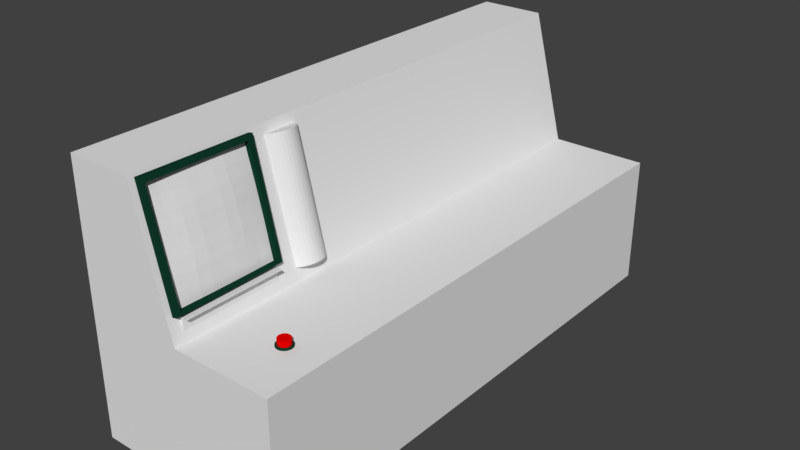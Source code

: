 # Source: Plancia.blend  (saved by Blender 2.79.0; exported with 4.5.12 LTS)
import bpy
from mathutils import Matrix  # noqa: F401  (used for matrix-valued properties, if any)

bpy.ops.wm.read_factory_settings(use_empty=True)
scene = bpy.context.scene
scene.name = 'Scene'

# ---- collections
col_collection_1 = bpy.data.collections.new('Collection 1'); scene.collection.children.link(col_collection_1)

# ---- materials (node trees are filled in below, after node groups)
mat_material_004 = bpy.data.materials.new('Material.004')
mat_material_004.alpha_threshold = 0.0
mat_material_004.use_transparent_shadow = False
mat_material_004.diffuse_color = (0.005147, 0.04203, 0.02308, 1.0)
mat_material_004.roughness = 0.5
mat_material_005 = bpy.data.materials.new('Material.005')
mat_material_005.alpha_threshold = 0.0
mat_material_005.use_transparent_shadow = False
mat_material_005.diffuse_color = (0.8, 0.0, 0.0, 1.0)
mat_material_005.roughness = 0.5
mat_material_001 = bpy.data.materials.new('Material.001')
mat_material_001.alpha_threshold = 0.0
mat_material_001.use_transparent_shadow = False
mat_material_001.roughness = 0.5

# ---- material node trees

# ---- world
world_world = bpy.data.worlds.new('World'); scene.world = world_world
world_world.color = (0.05088, 0.05088, 0.05088)
world_world.use_sun_shadow = False
world_world.sun_shadow_jitter_overblur = 0.0
world_world.cycles.sampling_method = 'MANUAL'

# ---- meshes
me_cube_000 = bpy.data.meshes.new('Cube.000')
me_cube_000.from_pydata([(-1.112, -1.081, -0.05509), (-1.0, -1.0, -0.04727), (-1.097, 1.116, -0.05668), (-1.0, 1.0, -0.04727), (1.05, 1.086, -0.05006), (1.0, 1.0, -0.04727), (1.068, -1.093, -0.04828), (1.0, -1.0, -0.04727), (-1.112, -1.081, -0.05509), (-1.0, -1.0, -0.04727), (-1.098, 1.116, 0.05089), (-1.114, -1.08, 0.05248), (-1.001, -0.9997, 0.0603), (-1.001, 1.0, 0.0603), (0.9986, 1.0, 0.0603), (1.048, 1.087, 0.05751), (0.9986, -0.9997, 0.0603), (1.066, -1.092, 0.05929), (-1.001, -0.9997, 0.0603), (-1.114, -1.08, 0.05248)], [], [(0, 2, 3, 1), (2, 4, 5, 3), (4, 6, 7, 5), (6, 8, 9, 7), (11, 12, 13, 10), (10, 13, 14, 15), (15, 14, 16, 17), (17, 16, 18, 19), (8, 6, 17, 19), (0, 1, 12, 11), (6, 4, 15, 17), (4, 2, 10, 15), (7, 9, 18, 16), (1, 3, 13, 12), (5, 7, 16, 14), (3, 5, 14, 13), (9, 8, 19, 18), (2, 0, 11, 10)])
_uv = me_cube_000.uv_layers.new(name='UVMap')
_uv.uv.foreach_set('vector', [0.5, 0.0, 0.5, 0.5, 0.4776, 0.4737, 0.4743, 0.01851, 0.5, 0.5, 0.007723, 0.4967, 0.01893, 0.477, 0.4776, 0.4737, 0.007723, 0.4967, 0.0, 0.0007774, 0.01568, 0.02175, 0.01893, 0.477, 0.0, 0.0007774, 0.5, 0.0, 0.4743, 0.01851, 0.01568, 0.02175, 1.0, 0.5, 0.9743, 0.4815, 0.9768, 0.02628, 0.9992, 0.0, 0.9992, 0.0, 0.9768, 0.02628, 0.5182, 0.02376, 0.5069, 0.004037, 0.5069, 0.004037, 0.5182, 0.02376, 0.5156, 0.479, 0.5, 0.5, 0.5, 0.5, 0.5156, 0.479, 0.9743, 0.4815, 1.0, 0.5, 0.07576, 0.5002, 0.07576, 0.9965, 0.05109, 0.9962, 0.05109, 0.5, 0.2237, 0.5, 0.2237, 0.5256, 0.1991, 0.527, 0.1991, 0.5014, 0.07576, 0.996, 0.07576, 0.5, 0.1004, 0.5, 0.1004, 0.996, 0.1251, 0.5, 0.1251, 0.9886, 0.1004, 0.9888, 0.1004, 0.5002, 0.02641, 0.5, 0.02467, 0.9552, 0.0, 0.9554, 0.001743, 0.5002, 0.1991, 0.5, 0.1991, 0.9552, 0.1744, 0.9553, 0.1744, 0.5, 0.1744, 0.5, 0.1744, 0.9553, 0.1498, 0.9552, 0.1498, 0.5, 0.1498, 0.5003, 0.1498, 0.9555, 0.1251, 0.9552, 0.1251, 0.5, 0.02467, 0.9552, 0.02641, 0.9807, 0.001743, 0.9809, 0.0, 0.9554, 0.02641, 1.0, 0.02641, 0.5, 0.05109, 0.5, 0.05109, 1.0])
me_cube_000.materials.append(mat_material_004)
me_cube_000.use_remesh_preserve_volume = False
me_cube_000.use_remesh_preserve_attributes = False
me_cube_000.use_mirror_vertex_groups = False
me_cube_000.update()
me_cylinder_002 = bpy.data.meshes.new('Cylinder.002')
me_cylinder_002.from_pydata([(0.0, 1.0, -1.0), (0.0, 1.0, 1.0), (0.1951, 0.9808, -1.0), (0.1951, 0.9808, 1.0), (0.3827, 0.9239, -1.0), (0.3827, 0.9239, 1.0), (0.5556, 0.8315, -1.0), (0.5556, 0.8315, 1.0), (0.7071, 0.7071, -1.0), (0.7071, 0.7071, 1.0), (0.8315, 0.5556, -1.0), (0.8315, 0.5556, 1.0), (0.9239, 0.3827, -1.0), (0.9239, 0.3827, 1.0), (0.9808, 0.1951, -1.0), (0.9808, 0.1951, 1.0), (1.0, 7.55e-08, -1.0), (1.0, 7.55e-08, 1.0), (0.9808, -0.1951, -1.0), (0.9808, -0.1951, 1.0), (0.9239, -0.3827, -1.0), (0.9239, -0.3827, 1.0), (0.8315, -0.5556, -1.0), (0.8315, -0.5556, 1.0), (0.7071, -0.7071, -1.0), (0.7071, -0.7071, 1.0), (0.5556, -0.8315, -1.0), (0.5556, -0.8315, 1.0), (0.3827, -0.9239, -1.0), (0.3827, -0.9239, 1.0), (0.1951, -0.9808, -1.0), (0.1951, -0.9808, 1.0), (-3.258e-07, -1.0, -1.0), (-3.258e-07, -1.0, 1.0), (-0.1951, -0.9808, -1.0), (-0.1951, -0.9808, 1.0), (-0.3827, -0.9239, -1.0), (-0.3827, -0.9239, 1.0), (-0.5556, -0.8315, -1.0), (-0.5556, -0.8315, 1.0), (-0.7071, -0.7071, -1.0), (-0.7071, -0.7071, 1.0), (-0.8315, -0.5556, -1.0), (-0.8315, -0.5556, 1.0), (-0.9239, -0.3827, -1.0), (-0.9239, -0.3827, 1.0), (-0.9808, -0.1951, -1.0), (-0.9808, -0.1951, 1.0), (-1.0, 9.656e-07, -1.0), (-1.0, 9.656e-07, 1.0), (-0.9808, 0.1951, -1.0), (-0.9808, 0.1951, 1.0), (-0.9239, 0.3827, -1.0), (-0.9239, 0.3827, 1.0), (-0.8315, 0.5556, -1.0), (-0.8315, 0.5556, 1.0), (-0.7071, 0.7071, -1.0), (-0.7071, 0.7071, 1.0), (-0.5556, 0.8315, -1.0), (-0.5556, 0.8315, 1.0), (-0.3827, 0.9239, -1.0), (-0.3827, 0.9239, 1.0), (-0.1951, 0.9808, -1.0), (-0.1951, 0.9808, 1.0)], [], [(0, 1, 3, 2), (2, 3, 5, 4), (4, 5, 7, 6), (6, 7, 9, 8), (8, 9, 11, 10), (10, 11, 13, 12), (12, 13, 15, 14), (14, 15, 17, 16), (16, 17, 19, 18), (18, 19, 21, 20), (20, 21, 23, 22), (22, 23, 25, 24), (24, 25, 27, 26), (26, 27, 29, 28), (28, 29, 31, 30), (30, 31, 33, 32), (32, 33, 35, 34), (34, 35, 37, 36), (36, 37, 39, 38), (38, 39, 41, 40), (40, 41, 43, 42), (42, 43, 45, 44), (44, 45, 47, 46), (46, 47, 49, 48), (48, 49, 51, 50), (50, 51, 53, 52), (52, 53, 55, 54), (54, 55, 57, 56), (56, 57, 59, 58), (58, 59, 61, 60), (3, 1, 63, 61, 59, 57, 55, 53, 51, 49, 47, 45, 43, 41, 39, 37, 35, 33, 31, 29, 27, 25, 23, 21, 19, 17, 15, 13, 11, 9, 7, 5), (60, 61, 63, 62), (62, 63, 1, 0), (0, 2, 4, 6, 8, 10, 12, 14, 16, 18, 20, 22, 24, 26, 28, 30, 32, 34, 36, 38, 40, 42, 44, 46, 48, 50, 52, 54, 56, 58, 60, 62)])
me_cylinder_002.materials.append(mat_material_004)
me_cylinder_002.use_remesh_preserve_volume = False
me_cylinder_002.use_remesh_preserve_attributes = False
me_cylinder_002.use_mirror_vertex_groups = False
me_cylinder_002.update()
me_cylinder_001 = bpy.data.meshes.new('Cylinder.001')
me_cylinder_001.from_pydata([(0.0, 1.0, -1.0), (0.0, 1.0, 1.0), (0.1951, 0.9808, -1.0), (0.1951, 0.9808, 1.0), (0.3827, 0.9239, -1.0), (0.3827, 0.9239, 1.0), (0.5556, 0.8315, -1.0), (0.5556, 0.8315, 1.0), (0.7071, 0.7071, -1.0), (0.7071, 0.7071, 1.0), (0.8315, 0.5556, -1.0), (0.8315, 0.5556, 1.0), (0.9239, 0.3827, -1.0), (0.9239, 0.3827, 1.0), (0.9808, 0.1951, -1.0), (0.9808, 0.1951, 1.0), (1.0, 7.55e-08, -1.0), (1.0, 7.55e-08, 1.0), (0.9808, -0.1951, -1.0), (0.9808, -0.1951, 1.0), (0.9239, -0.3827, -1.0), (0.9239, -0.3827, 1.0), (0.8315, -0.5556, -1.0), (0.8315, -0.5556, 1.0), (0.7071, -0.7071, -1.0), (0.7071, -0.7071, 1.0), (0.5556, -0.8315, -1.0), (0.5556, -0.8315, 1.0), (0.3827, -0.9239, -1.0), (0.3827, -0.9239, 1.0), (0.1951, -0.9808, -1.0), (0.1951, -0.9808, 1.0), (-3.258e-07, -1.0, -1.0), (-3.258e-07, -1.0, 1.0), (-0.1951, -0.9808, -1.0), (-0.1951, -0.9808, 1.0), (-0.3827, -0.9239, -1.0), (-0.3827, -0.9239, 1.0), (-0.5556, -0.8315, -1.0), (-0.5556, -0.8315, 1.0), (-0.7071, -0.7071, -1.0), (-0.7071, -0.7071, 1.0), (-0.8315, -0.5556, -1.0), (-0.8315, -0.5556, 1.0), (-0.9239, -0.3827, -1.0), (-0.9239, -0.3827, 1.0), (-0.9808, -0.1951, -1.0), (-0.9808, -0.1951, 1.0), (-1.0, 9.656e-07, -1.0), (-1.0, 9.656e-07, 1.0), (-0.9808, 0.1951, -1.0), (-0.9808, 0.1951, 1.0), (-0.9239, 0.3827, -1.0), (-0.9239, 0.3827, 1.0), (-0.8315, 0.5556, -1.0), (-0.8315, 0.5556, 1.0), (-0.7071, 0.7071, -1.0), (-0.7071, 0.7071, 1.0), (-0.5556, 0.8315, -1.0), (-0.5556, 0.8315, 1.0), (-0.3827, 0.9239, -1.0), (-0.3827, 0.9239, 1.0), (-0.1951, 0.9808, -1.0), (-0.1951, 0.9808, 1.0)], [], [(0, 1, 3, 2), (2, 3, 5, 4), (4, 5, 7, 6), (6, 7, 9, 8), (8, 9, 11, 10), (10, 11, 13, 12), (12, 13, 15, 14), (14, 15, 17, 16), (16, 17, 19, 18), (18, 19, 21, 20), (20, 21, 23, 22), (22, 23, 25, 24), (24, 25, 27, 26), (26, 27, 29, 28), (28, 29, 31, 30), (30, 31, 33, 32), (32, 33, 35, 34), (34, 35, 37, 36), (36, 37, 39, 38), (38, 39, 41, 40), (40, 41, 43, 42), (42, 43, 45, 44), (44, 45, 47, 46), (46, 47, 49, 48), (48, 49, 51, 50), (50, 51, 53, 52), (52, 53, 55, 54), (54, 55, 57, 56), (56, 57, 59, 58), (58, 59, 61, 60), (3, 1, 63, 61, 59, 57, 55, 53, 51, 49, 47, 45, 43, 41, 39, 37, 35, 33, 31, 29, 27, 25, 23, 21, 19, 17, 15, 13, 11, 9, 7, 5), (60, 61, 63, 62), (62, 63, 1, 0), (0, 2, 4, 6, 8, 10, 12, 14, 16, 18, 20, 22, 24, 26, 28, 30, 32, 34, 36, 38, 40, 42, 44, 46, 48, 50, 52, 54, 56, 58, 60, 62)])
me_cylinder_001.materials.append(mat_material_005)
me_cylinder_001.use_remesh_preserve_volume = False
me_cylinder_001.use_remesh_preserve_attributes = False
me_cylinder_001.use_mirror_vertex_groups = False
me_cylinder_001.update()
me_cylinder = bpy.data.meshes.new('Cylinder')
me_cylinder.from_pydata([(0.0, 1.0, -1.0), (0.0, 1.0, 1.0), (0.1951, 0.9808, -1.0), (0.1951, 0.9808, 1.0), (0.3827, 0.9239, -1.0), (0.3827, 0.9239, 1.0), (0.5556, 0.8315, -1.0), (0.5556, 0.8315, 1.0), (0.7071, 0.7071, -1.0), (0.7071, 0.7071, 1.0), (0.8315, 0.5556, -1.0), (0.8315, 0.5556, 1.0), (0.9239, 0.3827, -1.0), (0.9239, 0.3827, 1.0), (0.9808, 0.1951, -1.0), (0.9808, 0.1951, 1.0), (1.0, 7.55e-08, -1.0), (1.0, 7.55e-08, 1.0), (0.9808, -0.1951, -1.0), (0.9808, -0.1951, 1.0), (0.9239, -0.3827, -1.0), (0.9239, -0.3827, 1.0), (0.8315, -0.5556, -1.0), (0.8315, -0.5556, 1.0), (0.7071, -0.7071, -1.0), (0.7071, -0.7071, 1.0), (0.5556, -0.8315, -1.0), (0.5556, -0.8315, 1.0), (0.3827, -0.9239, -1.0), (0.3827, -0.9239, 1.0), (0.1951, -0.9808, -1.0), (0.1951, -0.9808, 1.0), (-3.258e-07, -1.0, -1.0), (-3.258e-07, -1.0, 1.0), (-0.1951, -0.9808, -1.0), (-0.1951, -0.9808, 1.0), (-0.3827, -0.9239, -1.0), (-0.3827, -0.9239, 1.0), (-0.5556, -0.8315, -1.0), (-0.5556, -0.8315, 1.0), (-0.7071, -0.7071, -1.0), (-0.7071, -0.7071, 1.0), (-0.8315, -0.5556, -1.0), (-0.8315, -0.5556, 1.0), (-0.9239, -0.3827, -1.0), (-0.9239, -0.3827, 1.0), (-0.9808, -0.1951, -1.0), (-0.9808, -0.1951, 1.0), (-1.0, 9.656e-07, -1.0), (-1.0, 9.656e-07, 1.0), (-0.9808, 0.1951, -1.0), (-0.9808, 0.1951, 1.0), (-0.9239, 0.3827, -1.0), (-0.9239, 0.3827, 1.0), (-0.8315, 0.5556, -1.0), (-0.8315, 0.5556, 1.0), (-0.7071, 0.7071, -1.0), (-0.7071, 0.7071, 1.0), (-0.5556, 0.8315, -1.0), (-0.5556, 0.8315, 1.0), (-0.3827, 0.9239, -1.0), (-0.3827, 0.9239, 1.0), (-0.1951, 0.9808, -1.0), (-0.1951, 0.9808, 1.0)], [], [(0, 1, 3, 2), (2, 3, 5, 4), (4, 5, 7, 6), (6, 7, 9, 8), (8, 9, 11, 10), (10, 11, 13, 12), (12, 13, 15, 14), (14, 15, 17, 16), (16, 17, 19, 18), (18, 19, 21, 20), (20, 21, 23, 22), (22, 23, 25, 24), (24, 25, 27, 26), (26, 27, 29, 28), (28, 29, 31, 30), (30, 31, 33, 32), (3, 1, 63, 61, 59, 57, 55, 53, 51, 49, 47, 45, 43, 41, 39, 37, 35, 33, 31, 29, 27, 25, 23, 21, 19, 17, 15, 13, 11, 9, 7, 5), (0, 2, 4, 6, 8, 10, 12, 14, 16, 18, 20, 22, 24, 26, 28, 30, 32, 34, 36, 38, 40, 42, 44, 46, 48, 50, 52, 54, 56, 58, 60, 62)])
_uv = me_cylinder.uv_layers.new(name='UVMap')
_uv.uv.foreach_set('vector', [0.7113, 0.5, 0.7113, 1.0, 0.6607, 1.0, 0.6607, 0.5, 0.6607, 0.5, 0.6607, 1.0, 0.6101, 1.0, 0.6101, 0.5, 0.6101, 0.5, 0.6101, 1.0, 0.5614, 1.0, 0.5614, 0.5, 0.5614, 0.5, 0.5614, 1.0, 0.5165, 1.0, 0.5165, 0.5, 0.8458, 2.98e-08, 0.8458, 0.5, 0.8035, 0.5, 0.8035, 0.0, 0.8035, 0.0, 0.8035, 0.5, 0.7565, 0.5, 0.7565, 0.0, 0.7565, 0.0, 0.7565, 0.5, 0.7066, 0.5, 0.7066, 0.0, 0.7066, 0.0, 0.7066, 0.5, 0.6557, 0.5, 0.6557, 0.0, 0.6557, 0.0, 0.6557, 0.5, 0.6058, 0.5, 0.6058, 0.0, 0.6058, 0.0, 0.6058, 0.5, 0.5588, 0.5, 0.5588, 4.47e-08, 0.5588, 4.47e-08, 0.5588, 0.5, 0.5165, 0.5, 0.5165, 0.0, 1.0, 0.5, 1.0, 1.0, 0.9577, 1.0, 0.9577, 0.5, 0.9577, 0.5, 0.9577, 1.0, 0.9107, 1.0, 0.9107, 0.5, 0.9107, 0.5, 0.9107, 1.0, 0.8608, 1.0, 0.8608, 0.5, 0.8608, 0.5, 0.8608, 1.0, 0.8099, 1.0, 0.8099, 0.5, 0.8099, 0.5, 0.8099, 1.0, 0.76, 1.0, 0.76, 0.5, 0.2328, 0.9952, 0.1829, 0.9856, 0.1359, 0.9669, 0.09363, 0.9396, 0.05766, 0.905, 0.02939, 0.8642, 0.009925, 0.819, 4.641e-08, 0.7709, 0.0, 0.7219, 0.009925, 0.6738, 0.02939, 0.6285, 0.05766, 0.5878, 0.09363, 0.5531, 0.1359, 0.5259, 0.1829, 0.5072, 0.2328, 0.4976, 0.2837, 0.4976, 0.3336, 0.5072, 0.3806, 0.5259, 0.4229, 0.5531, 0.4589, 0.5878, 0.4871, 0.6285, 0.5066, 0.6738, 0.5165, 0.7219, 0.5165, 0.7709, 0.5066, 0.819, 0.4871, 0.8642, 0.4589, 0.905, 0.4229, 0.9396, 0.3806, 0.9669, 0.3336, 0.9856, 0.2837, 0.9952, 3.094e-08, 0.2733, 0.0, 0.2243, 0.009925, 0.1762, 0.02939, 0.1309, 0.05766, 0.0902, 0.09363, 0.05554, 0.1359, 0.02832, 0.1829, 0.009561, 0.2328, 1.49e-08, 0.2837, 0.0, 0.3336, 0.009561, 0.3806, 0.02832, 0.4229, 0.05554, 0.4589, 0.0902, 0.4871, 0.1309, 0.5066, 0.1762, 0.5165, 0.2243, 0.5165, 0.2733, 0.5066, 0.3214, 0.4871, 0.3666, 0.4589, 0.4074, 0.4229, 0.442, 0.3806, 0.4693, 0.3336, 0.488, 0.2837, 0.4976, 0.2328, 0.4976, 0.1829, 0.488, 0.1359, 0.4693, 0.09363, 0.442, 0.05766, 0.4074, 0.02939, 0.3666, 0.009925, 0.3214])
me_cylinder.use_remesh_preserve_volume = False
me_cylinder.use_remesh_preserve_attributes = False
me_cylinder.use_mirror_vertex_groups = False
me_cylinder.update()
me_cube_003 = bpy.data.meshes.new('Cube.003')
me_cube_003.from_pydata([(-1.724, -1.836, -1.0), (-1.724, -1.836, 1.0), (-1.724, 1.101, -1.0), (-1.724, 1.101, 1.0), (0.203, -1.836, -1.0), (0.203, -1.836, 1.0), (0.203, 1.101, -1.0), (0.203, 1.101, 1.0), (0.203, 1.101, 1.0), (0.203, 1.101, -1.0), (0.203, -1.836, -1.0), (0.203, -1.836, 1.0), (-1.724, -1.836, -1.0), (-1.724, -1.836, 1.0), (-1.724, 1.101, 1.0), (-1.724, 1.101, -1.0), (0.203, 1.101, -1.0), (0.203, 1.101, 1.0), (0.203, -1.836, 1.0), (0.203, -1.836, -1.0), (-1.724, -1.836, -1.0), (-1.724, -1.836, 1.0), (0.203, -1.836, 1.0), (0.203, -1.836, -1.0), (0.203, 1.101, 1.0), (0.203, -1.836, 1.0), (1.13, 1.101, 1.0), (1.13, -1.836, 1.0)], [], [(4, 6, 9, 10), (2, 3, 14, 15), (5, 4, 10, 11), (4, 5, 18, 19), (9, 8, 11, 10), (3, 1, 13, 14), (7, 5, 11, 8), (6, 7, 8, 9), (15, 14, 17, 16), (12, 19, 23, 20), (17, 14, 13, 18), (1, 0, 12, 13), (0, 4, 19, 12), (5, 7, 17, 18), (7, 6, 16, 17), (6, 2, 15, 16), (23, 22, 21, 20), (13, 12, 20, 21), (18, 13, 21, 22), (19, 18, 22, 23), (18, 17, 24, 25), (25, 24, 26, 27)])
_uv = me_cube_003.uv_layers.new(name='UVMap')
_uv.uv.foreach_set('vector', [0.0, 0.0, 0.0, 0.0, 0.0, 0.0, 0.0, 0.0, 0.0, 0.0, 0.0, 0.0, 0.0, 0.0, 0.0, 0.0, 0.0, 0.0, 0.0, 0.0, 0.0, 0.0, 0.0, 0.0, 0.0, 0.0, 0.0, 0.0, 0.0, 0.0, 0.0, 0.0, 0.4051, 0.5949, 1.811e-07, 0.5949, 0.0, 1.449e-07, 0.4051, 0.0, 0.0, 0.0, 0.0, 0.0, 0.0, 0.0, 0.0, 0.0, 0.0, 0.0, 0.0, 0.0, 0.0, 0.0, 0.0, 0.0, 0.0, 0.0, 0.0, 0.0, 0.0, 0.0, 0.0, 0.0, 1.207e-07, 1.0, 0.0, 0.5949, 0.3904, 0.5949, 0.3904, 1.0, 0.0, 0.0, 0.0, 0.0, 0.0, 0.0, 0.0, 0.0, 0.7954, 0.5949, 0.4051, 0.5949, 0.4051, 9.657e-08, 0.7954, 0.0, 0.0, 0.0, 0.0, 0.0, 0.0, 0.0, 0.0, 0.0, 0.0, 0.0, 0.0, 0.0, 0.0, 0.0, 0.0, 0.0, 0.0, 0.0, 0.0, 0.0, 0.0, 0.0, 0.0, 0.0, 0.0, 0.0, 0.0, 0.0, 0.0, 0.0, 0.0, 0.0, 0.0, 0.0, 0.0, 0.0, 0.0, 0.0, 0.0, 0.0, 0.3904, 1.0, 0.3904, 0.5949, 0.7807, 0.5949, 0.7807, 1.0, 0.0, 0.0, 0.0, 0.0, 0.0, 0.0, 0.0, 0.0, 0.0, 0.0, 0.0, 0.0, 0.0, 0.0, 0.0, 0.0, 0.0, 0.0, 0.0, 0.0, 0.0, 0.0, 0.0, 0.0, 0.0, 0.0, 0.0, 0.0, 0.0, 0.0, 0.0, 0.0, 0.7954, 0.5949, 0.7954, 0.0, 0.9832, 2.414e-08, 0.9832, 0.5949])
me_cube_003.materials.append(mat_material_001)
me_cube_003.use_remesh_preserve_volume = False
me_cube_003.use_remesh_preserve_attributes = False
me_cube_003.use_mirror_vertex_groups = False
me_cube_003.update()
me_cube_002 = bpy.data.meshes.new('Cube.002')
me_cube_002.from_pydata([(-1.0, -1.0, -0.04727), (1.0, -1.0, -0.04727), (-1.0, 1.0, -0.04727), (1.0, 1.0, -0.04727), (-1.0, -1.717e-05, -0.0332), (1.669e-05, -1.0, -0.0332), (1.0, -1.717e-05, -0.0332), (1.669e-05, 1.0, -0.0332), (1.669e-05, -1.717e-05, 0.04278), (-1.0, -0.5, -0.03708), (0.5, -1.0, -0.03708), (1.0, 0.5, -0.03708), (-0.5, 1.0, -0.03708), (-1.0, 0.5, -0.03708), (-0.5, -1.0, -0.03708), (1.0, -0.5, -0.03708), (0.5, 1.0, -0.03708), (1.669e-05, 0.5, 0.02871), (1.669e-05, -0.5, 0.02871), (-0.5, -1.717e-05, 0.02871), (0.5, -1.717e-05, 0.02871), (0.5, -0.5, 0.01697), (-0.5, -0.5, 0.01697), (-0.5, 0.5, 0.01697), (0.5, 0.5, 0.01697), (-1.0, -0.75, -0.04482), (0.75, -1.0, -0.04482), (1.0, 0.75, -0.04482), (-0.75, 1.0, -0.04482), (-1.0, 0.25, -0.0332), (-0.25, -1.0, -0.0332), (1.0, -0.25, -0.0332), (0.25, 1.0, -0.0332), (1.669e-05, 0.75, -0.002246), (1.669e-05, -0.25, 0.04278), (-0.75, -1.717e-05, -0.002246), (0.25, -1.717e-05, 0.04278), (-1.0, -0.25, -0.0332), (0.25, -1.0, -0.0332), (1.0, 0.25, -0.0332), (-0.25, 1.0, -0.0332), (-1.0, 0.75, -0.04482), (-0.75, -1.0, -0.04482), (1.0, -0.75, -0.04482), (0.75, 1.0, -0.04482), (1.669e-05, 0.25, 0.04278), (1.669e-05, -0.75, -0.002246), (-0.25, -1.717e-05, 0.04278), (0.75, -1.717e-05, -0.002246), (0.5, -0.25, 0.02871), (0.5, -0.75, -0.01018), (0.25, -0.5, 0.02871), (0.75, -0.5, -0.01018), (-0.5, -0.25, 0.02871), (-0.5, -0.75, -0.01018), (-0.75, -0.5, -0.01018), (-0.25, -0.5, 0.02871), (-0.5, 0.75, -0.01018), (-0.5, 0.25, 0.02871), (-0.75, 0.5, -0.01018), (-0.25, 0.5, 0.02871), (0.5, 0.75, -0.01018), (0.5, 0.25, 0.02871), (0.25, 0.5, 0.02871), (0.75, 0.5, -0.01018), (0.75, 0.25, -0.002246), (0.25, 0.25, 0.04278), (0.25, 0.75, -0.002246), (-0.25, 0.25, 0.04278), (-0.75, 0.25, -0.002246), (-0.75, 0.75, -0.02862), (-0.25, -0.75, -0.002246), (-0.75, -0.75, -0.02862), (-0.75, -0.25, -0.002246), (0.75, -0.75, -0.02862), (0.25, -0.75, -0.002246), (0.25, -0.25, 0.04278), (0.75, -0.25, -0.002246), (-0.25, -0.25, 0.04278), (-0.25, 0.75, -0.002246), (0.75, 0.75, -0.02862), (-1.0, -0.75, -0.04482), (0.75, -1.0, -0.04482), (1.0, 0.75, -0.04482), (-0.75, 1.0, -0.04482), (-1.0, 0.25, -0.0332), (-1.0, -1.717e-05, -0.0332), (-0.25, -1.0, -0.0332), (1.669e-05, -1.0, -0.0332), (1.0, -0.25, -0.0332), (1.0, -1.717e-05, -0.0332), (0.25, 1.0, -0.0332), (1.669e-05, 1.0, -0.0332), (1.669e-05, 0.75, -0.002246), (1.669e-05, 0.75, -0.002246), (1.669e-05, 0.75, -0.002246), (1.669e-05, -0.25, 0.04278), (1.669e-05, -0.25, 0.04278), (1.669e-05, -0.25, 0.04278), (1.669e-05, -1.717e-05, 0.04278), (1.669e-05, -1.717e-05, 0.04278), (1.669e-05, -1.717e-05, 0.04278), (-0.75, -1.717e-05, -0.002246), (-0.75, -1.717e-05, -0.002246), (-0.75, -1.717e-05, -0.002246), (0.25, -1.717e-05, 0.04278), (0.25, -1.717e-05, 0.04278), (0.25, -1.717e-05, 0.04278), (-1.0, -0.25, -0.0332), (-1.0, -0.5, -0.03708), (0.25, -1.0, -0.0332), (0.5, -1.0, -0.03708), (1.0, 0.25, -0.0332), (1.0, 0.5, -0.03708), (-0.25, 1.0, -0.0332), (-0.5, 1.0, -0.03708), (-1.0, 0.75, -0.04482), (-1.0, 0.5, -0.03708), (-0.75, -1.0, -0.04482), (-0.5, -1.0, -0.03708), (1.0, -0.75, -0.04482), (1.0, -0.5, -0.03708), (0.75, 1.0, -0.04482), (0.5, 1.0, -0.03708), (1.669e-05, 0.25, 0.04278), (1.669e-05, 0.25, 0.04278), (1.669e-05, 0.25, 0.04278), (1.669e-05, 0.5, 0.02871), (1.669e-05, 0.5, 0.02871), (1.669e-05, 0.5, 0.02871), (1.669e-05, -0.75, -0.002246), (1.669e-05, -0.75, -0.002246), (1.669e-05, -0.75, -0.002246), (1.669e-05, -0.5, 0.02871), (1.669e-05, -0.5, 0.02871), (1.669e-05, -0.5, 0.02871), (-0.25, -1.717e-05, 0.04278), (-0.25, -1.717e-05, 0.04278), (-0.25, -1.717e-05, 0.04278), (-0.5, -1.717e-05, 0.02871), (-0.5, -1.717e-05, 0.02871), (-0.5, -1.717e-05, 0.02871), (0.75, -1.717e-05, -0.002246), (0.75, -1.717e-05, -0.002246), (0.75, -1.717e-05, -0.002246), (0.5, -1.717e-05, 0.02871), (0.5, -1.717e-05, 0.02871), (0.5, -1.717e-05, 0.02871), (0.5, -0.25, 0.02871), (0.5, -0.25, 0.02871), (0.5, -0.25, 0.02871), (0.5, -0.75, -0.01018), (0.5, -0.75, -0.01018), (0.5, -0.75, -0.01018), (0.5, -0.5, 0.01697), (0.5, -0.5, 0.01697), (0.5, -0.5, 0.01697), (0.25, -0.5, 0.02871), (0.25, -0.5, 0.02871), (0.25, -0.5, 0.02871), (0.75, -0.5, -0.01018), (0.75, -0.5, -0.01018), (0.75, -0.5, -0.01018), (-0.5, -0.25, 0.02871), (-0.5, -0.25, 0.02871), (-0.5, -0.25, 0.02871), (-0.5, -0.75, -0.01018), (-0.5, -0.75, -0.01018), (-0.5, -0.75, -0.01018), (-0.5, -0.5, 0.01697), (-0.5, -0.5, 0.01697), (-0.5, -0.5, 0.01697), (-0.75, -0.5, -0.01018), (-0.75, -0.5, -0.01018), (-0.75, -0.5, -0.01018), (-0.25, -0.5, 0.02871), (-0.25, -0.5, 0.02871), (-0.25, -0.5, 0.02871), (-0.5, 0.75, -0.01018), (-0.5, 0.75, -0.01018), (-0.5, 0.75, -0.01018), (-0.5, 0.25, 0.02871), (-0.5, 0.25, 0.02871), (-0.5, 0.25, 0.02871), (-0.5, 0.5, 0.01697), (-0.5, 0.5, 0.01697), (-0.5, 0.5, 0.01697), (-0.75, 0.5, -0.01018), (-0.75, 0.5, -0.01018), (-0.75, 0.5, -0.01018), (-0.25, 0.5, 0.02871), (-0.25, 0.5, 0.02871), (-0.25, 0.5, 0.02871), (0.5, 0.75, -0.01018), (0.5, 0.75, -0.01018), (0.5, 0.75, -0.01018), (0.5, 0.25, 0.02871), (0.5, 0.25, 0.02871), (0.5, 0.25, 0.02871), (0.5, 0.5, 0.01697), (0.5, 0.5, 0.01697), (0.5, 0.5, 0.01697), (0.25, 0.5, 0.02871), (0.25, 0.5, 0.02871), (0.25, 0.5, 0.02871), (0.75, 0.5, -0.01018), (0.75, 0.5, -0.01018), (0.75, 0.5, -0.01018), (0.75, 0.25, -0.002246), (0.75, 0.25, -0.002246), (0.75, 0.25, -0.002246), (0.25, 0.25, 0.04278), (0.25, 0.25, 0.04278), (0.25, 0.25, 0.04278), (0.25, 0.75, -0.002246), (0.25, 0.75, -0.002246), (0.25, 0.75, -0.002246), (-0.25, 0.25, 0.04278), (-0.25, 0.25, 0.04278), (-0.25, 0.25, 0.04278), (-0.75, 0.25, -0.002246), (-0.75, 0.25, -0.002246), (-0.75, 0.25, -0.002246), (-0.75, 0.75, -0.02862), (-0.75, 0.75, -0.02862), (-0.75, 0.75, -0.02862), (-0.25, -0.75, -0.002246), (-0.25, -0.75, -0.002246), (-0.25, -0.75, -0.002246), (-0.75, -0.75, -0.02862), (-0.75, -0.75, -0.02862), (-0.75, -0.75, -0.02862), (-0.75, -0.25, -0.002246), (-0.75, -0.25, -0.002246), (-0.75, -0.25, -0.002246), (0.75, -0.75, -0.02862), (0.75, -0.75, -0.02862), (0.75, -0.75, -0.02862), (0.25, -0.75, -0.002246), (0.25, -0.75, -0.002246), (0.25, -0.75, -0.002246), (0.25, -0.25, 0.04278), (0.25, -0.25, 0.04278), (0.25, -0.25, 0.04278), (0.75, -0.25, -0.002246), (0.75, -0.25, -0.002246), (0.75, -0.25, -0.002246), (-0.25, -0.25, 0.04278), (-0.25, -0.25, 0.04278), (-0.25, -0.25, 0.04278), (-0.25, 0.75, -0.002246), (-0.25, 0.75, -0.002246), (-0.25, 0.75, -0.002246), (0.75, 0.75, -0.02862), (0.75, 0.75, -0.02862), (0.75, 0.75, -0.02862), (-1.0, 1.0, -0.04727), (-0.5, 1.0, -0.03708), (-0.75, 1.0, -0.04482), (-0.75, 1.0, -0.04482), (-0.25, 1.0, -0.0332), (-0.5, 1.0, -0.03708), (-1.0, 1.0, -0.04727), (-0.5, 1.0, -0.03708), (-0.75, 1.0, -0.04482), (-0.75, 1.0, -0.04482), (-0.25, 1.0, -0.0332), (-0.5, 1.0, -0.03708)], [(87, 111), (88, 110)], [(253, 83, 3, 44), (250, 93, 7, 40), (247, 96, 99, 137), (244, 89, 90, 143), (241, 148, 146, 106), (238, 151, 154, 158), (235, 120, 121, 161), (232, 163, 140, 103), (229, 166, 169, 173), (226, 130, 133, 176), (223, 178, 12, 28), (220, 181, 184, 188), (217, 124, 127, 191), (214, 193, 16, 32), (211, 196, 199, 203), (208, 112, 113, 206), (198, 210, 205, 200), (145, 142, 209, 197), (144, 6, 39, 65), (126, 213, 202, 128), (100, 105, 212, 125), (36, 147, 62, 66), (95, 216, 91, 92), (129, 204, 215, 94), (63, 201, 194, 67), (183, 219, 190, 185), (139, 136, 218, 182), (138, 8, 45, 68), (29, 222, 187, 13), (86, 102, 221, 85), (35, 141, 58, 69), (41, 225, 84, 2), (117, 189, 224, 116), (59, 186, 179, 70), (168, 228, 175, 170), (14, 30, 227, 167), (87, 88, 131, 71), (25, 231, 172, 9), (0, 42, 230, 81), (118, 119, 54, 72), (37, 234, 104, 4), (109, 174, 233, 108), (55, 171, 164, 73), (153, 237, 160, 155), (10, 26, 236, 152), (82, 1, 43, 74), (132, 240, 157, 134), (5, 38, 239, 46), (110, 111, 50, 75), (98, 243, 107, 101), (135, 159, 242, 97), (51, 156, 149, 76), (150, 246, 48, 20), (21, 162, 245, 49), (52, 15, 31, 77), (165, 249, 47, 19), (22, 177, 248, 53), (56, 18, 34, 78), (180, 252, 114, 115), (23, 192, 251, 57), (60, 17, 33, 79), (195, 255, 122, 123), (24, 207, 254, 61), (64, 11, 27, 80), (115, 114, 260, 261), (28, 12, 257, 258), (2, 84, 259, 256), (261, 260, 266, 267), (256, 259, 265, 262), (258, 257, 263, 264)])
_uv = me_cube_002.uv_layers.new(name='UVMap')
_uv.uv.foreach_set('vector', [0.8474, 0.1508, 0.847, 0.03537, 0.9638, 0.03449, 0.9644, 0.1506, 0.8495, 0.6143, 0.8489, 0.4981, 0.9661, 0.4986, 0.9667, 0.6148, 0.3817, 0.6161, 0.3811, 0.4999, 0.4979, 0.4989, 0.4985, 0.6151, 0.3799, 0.1535, 0.3797, 0.03878, 0.4965, 0.03779, 0.4967, 0.1525, 0.3805, 0.3837, 0.3801, 0.2682, 0.4968, 0.2672, 0.4973, 0.3827, 0.1476, 0.3879, 0.1471, 0.272, 0.2635, 0.2697, 0.2639, 0.3853, 0.1467, 0.1567, 0.1463, 0.04134, 0.263, 0.03997, 0.2632, 0.1549, 0.3836, 0.8506, 0.3826, 0.7329, 0.4993, 0.7319, 0.5004, 0.8497, 0.1504, 0.8539, 0.1496, 0.7368, 0.2659, 0.7345, 0.267, 0.852, 0.1488, 0.6202, 0.1482, 0.504, 0.2645, 0.5015, 0.2651, 0.6177, 0.8511, 0.848, 0.8502, 0.7309, 0.9674, 0.7312, 0.9681, 0.8477, 0.6172, 0.8487, 0.6161, 0.731, 0.7331, 0.7305, 0.7341, 0.848, 0.6153, 0.6141, 0.6147, 0.4979, 0.7316, 0.4976, 0.7323, 0.6138, 0.8483, 0.3819, 0.8477, 0.2661, 0.9649, 0.2664, 0.9655, 0.3824, 0.614, 0.3817, 0.6136, 0.2662, 0.7306, 0.2657, 0.731, 0.3814, 0.6135, 0.1515, 0.6133, 0.03679, 0.7301, 0.03599, 0.7303, 0.1509, 0.6136, 0.2662, 0.6135, 0.1515, 0.7303, 0.1509, 0.7306, 0.2657, 0.4968, 0.2672, 0.4967, 0.1525, 0.6135, 0.1515, 0.6136, 0.2662, 0.4967, 0.1525, 0.4965, 0.03779, 0.6133, 0.03679, 0.6135, 0.1515, 0.6147, 0.4979, 0.614, 0.3817, 0.731, 0.3814, 0.7316, 0.4976, 0.4979, 0.4989, 0.4973, 0.3827, 0.614, 0.3817, 0.6147, 0.4979, 0.4973, 0.3827, 0.4968, 0.2672, 0.6136, 0.2662, 0.614, 0.3817, 0.8489, 0.4981, 0.8483, 0.3819, 0.9655, 0.3824, 0.9661, 0.4986, 0.7316, 0.4976, 0.731, 0.3814, 0.8483, 0.3819, 0.8489, 0.4981, 0.731, 0.3814, 0.7306, 0.2657, 0.8477, 0.2661, 0.8483, 0.3819, 0.6161, 0.731, 0.6153, 0.6141, 0.7323, 0.6138, 0.7331, 0.7305, 0.4993, 0.7319, 0.4985, 0.6151, 0.6153, 0.6141, 0.6161, 0.731, 0.4985, 0.6151, 0.4979, 0.4989, 0.6147, 0.4979, 0.6153, 0.6141, 0.6182, 0.9664, 0.6172, 0.8487, 0.7341, 0.848, 0.7351, 0.9656, 0.5015, 0.9674, 0.5004, 0.8497, 0.6172, 0.8487, 0.6182, 0.9664, 0.5004, 0.8497, 0.4993, 0.7319, 0.6161, 0.731, 0.6172, 0.8487, 0.852, 0.9649, 0.8511, 0.848, 0.9681, 0.8477, 0.9688, 0.9641, 0.7351, 0.9656, 0.7341, 0.848, 0.8511, 0.848, 0.852, 0.9649, 0.7341, 0.848, 0.7331, 0.7305, 0.8502, 0.7309, 0.8511, 0.848, 0.1496, 0.7368, 0.1488, 0.6202, 0.2651, 0.6177, 0.2659, 0.7345, 0.03316, 0.7391, 0.03248, 0.6227, 0.1488, 0.6202, 0.1496, 0.7368, 0.03248, 0.6227, 0.03186, 0.5066, 0.1482, 0.504, 0.1488, 0.6202, 0.1513, 0.9709, 0.1504, 0.8539, 0.267, 0.852, 0.268, 0.9695, 0.03455, 0.972, 0.03389, 0.8557, 0.1504, 0.8539, 0.1513, 0.9709, 0.03389, 0.8557, 0.03316, 0.7391, 0.1496, 0.7368, 0.1504, 0.8539, 0.3847, 0.9684, 0.3836, 0.8506, 0.5004, 0.8497, 0.5015, 0.9674, 0.268, 0.9695, 0.267, 0.852, 0.3836, 0.8506, 0.3847, 0.9684, 0.267, 0.852, 0.2659, 0.7345, 0.3826, 0.7329, 0.3836, 0.8506, 0.1471, 0.272, 0.1467, 0.1567, 0.2632, 0.1549, 0.2635, 0.2697, 0.03067, 0.2744, 0.03016, 0.1585, 0.1467, 0.1567, 0.1471, 0.272, 0.03016, 0.1585, 0.02958, 0.04246, 0.1463, 0.04134, 0.1467, 0.1567, 0.1482, 0.504, 0.1476, 0.3879, 0.2639, 0.3853, 0.2645, 0.5015, 0.03186, 0.5066, 0.03124, 0.3904, 0.1476, 0.3879, 0.1482, 0.504, 0.03124, 0.3904, 0.03067, 0.2744, 0.1471, 0.272, 0.1476, 0.3879, 0.3811, 0.4999, 0.3805, 0.3837, 0.4973, 0.3827, 0.4979, 0.4989, 0.2645, 0.5015, 0.2639, 0.3853, 0.3805, 0.3837, 0.3811, 0.4999, 0.2639, 0.3853, 0.2635, 0.2697, 0.3801, 0.2682, 0.3805, 0.3837, 0.3801, 0.2682, 0.3799, 0.1535, 0.4967, 0.1525, 0.4968, 0.2672, 0.2635, 0.2697, 0.2632, 0.1549, 0.3799, 0.1535, 0.3801, 0.2682, 0.2632, 0.1549, 0.263, 0.03997, 0.3797, 0.03878, 0.3799, 0.1535, 0.3826, 0.7329, 0.3817, 0.6161, 0.4985, 0.6151, 0.4993, 0.7319, 0.2659, 0.7345, 0.2651, 0.6177, 0.3817, 0.6161, 0.3826, 0.7329, 0.2651, 0.6177, 0.2645, 0.5015, 0.3811, 0.4999, 0.3817, 0.6161, 0.8502, 0.7309, 0.8495, 0.6143, 0.9667, 0.6148, 0.9674, 0.7312, 0.7331, 0.7305, 0.7323, 0.6138, 0.8495, 0.6143, 0.8502, 0.7309, 0.7323, 0.6138, 0.7316, 0.4976, 0.8489, 0.4981, 0.8495, 0.6143, 0.8477, 0.2661, 0.8474, 0.1508, 0.9644, 0.1506, 0.9649, 0.2664, 0.7306, 0.2657, 0.7303, 0.1509, 0.8474, 0.1508, 0.8477, 0.2661, 0.7303, 0.1509, 0.7301, 0.03599, 0.847, 0.03537, 0.8474, 0.1508, 0.9674, 0.7312, 0.9667, 0.6148, 0.9667, 0.6148, 0.9674, 0.7312, 0.9681, 0.8477, 0.9674, 0.7312, 0.9674, 0.7312, 0.9681, 0.8477, 0.9688, 0.9641, 0.9681, 0.8477, 0.9681, 0.8477, 0.9688, 0.9641, 0.9674, 0.7312, 0.9667, 0.6148, 0.9667, 0.6148, 0.9674, 0.7312, 0.9688, 0.9641, 0.9681, 0.8477, 0.9681, 0.8477, 0.9688, 0.9641, 0.9681, 0.8477, 0.9674, 0.7312, 0.9674, 0.7312, 0.9681, 0.8477])
me_cube_002.use_remesh_preserve_volume = False
me_cube_002.use_remesh_preserve_attributes = False
me_cube_002.use_mirror_vertex_groups = False
me_cube_002.update()
me_cube_001 = bpy.data.meshes.new('Cube.001')
me_cube_001.from_pydata([(1.0, -1.0, 0.0), (1.0, -1.0, 4.0), (1.0, 7.0, 0.0), (1.0, 7.0, 4.0), (1.518, -1.0, 0.0), (1.518, -1.0, 2.0), (1.518, 7.0, 0.0), (1.518, 7.0, 2.0), (2.221, 7.0, 2.0), (2.221, 7.0, 0.0), (2.221, -1.0, 0.0), (2.221, -1.0, 2.0), (0.0, 7.0, 0.0), (0.0, -1.0, 0.0), (0.0, -1.0, 4.0), (0.0, 7.0, 4.0), (3.013, 7.0, 2.0), (3.013, 7.0, 0.0), (3.013, -1.0, 0.0), (3.013, -1.0, 2.0)], [], [(1, 3, 15, 14), (2, 3, 7, 6), (5, 4, 10, 11), (4, 5, 1, 0), (2, 6, 4, 0), (7, 3, 1, 5), (11, 10, 18, 19), (4, 6, 9, 10), (7, 5, 11, 8), (6, 7, 8, 9), (13, 14, 15, 12), (2, 0, 13, 12), (3, 2, 12, 15), (0, 1, 14, 13), (17, 16, 19, 18), (10, 9, 17, 18), (8, 11, 19, 16), (9, 8, 16, 17)])
_uv = me_cube_001.uv_layers.new(name='UVMap')
_uv.uv.foreach_set('vector', [1.0, 1.49e-08, 1.0, 0.6667, 0.9262, 0.6667, 0.9262, 0.0, 0.07385, 1.0, 0.07385, 0.6667, 0.1121, 0.8333, 0.1121, 1.0, 0.3329, 0.8333, 0.3329, 1.0, 0.2809, 1.0, 0.2809, 0.8333, 0.3329, 1.0, 0.3329, 0.8333, 0.3711, 0.6667, 0.3711, 1.0, 0.3693, 0.0, 0.4075, 0.0, 0.4075, 0.6667, 0.3693, 0.6667, 0.6692, 0.6667, 0.5179, 0.6667, 0.5179, 6.457e-08, 0.6692, 0.0, 0.2809, 0.8333, 0.2809, 1.0, 0.2225, 1.0, 0.2225, 0.8333, 0.4075, 0.6667, 0.4075, 0.0, 0.4595, 0.0, 0.4595, 0.6667, 0.8157, 0.6667, 0.8157, 0.0, 0.8677, 9.934e-09, 0.8677, 0.6667, 0.1121, 1.0, 0.1121, 0.8333, 0.1641, 0.8333, 0.1641, 1.0, 0.2954, 0.6667, 3.521e-08, 0.6667, 0.0, 3.974e-08, 0.2954, 0.0, 0.3693, 0.0, 0.3693, 0.6667, 0.2954, 0.6667, 0.2954, 0.0, 0.07385, 0.6667, 0.07385, 1.0, 0.0, 1.0, 1.878e-08, 0.6667, 0.3711, 1.0, 0.3711, 0.6667, 0.445, 0.6667, 0.445, 1.0, 0.6692, 0.0, 0.8157, 0.0, 0.8157, 0.6667, 0.6692, 0.6667, 0.4595, 0.6667, 0.4595, 0.0, 0.5179, 0.0, 0.5179, 0.6667, 0.8677, 0.6667, 0.8677, 9.934e-09, 0.9262, 1.987e-08, 0.9261, 0.6667, 0.1641, 1.0, 0.1641, 0.8333, 0.2225, 0.8333, 0.2225, 1.0])
me_cube_001.materials.append(mat_material_001)
me_cube_001.use_remesh_preserve_volume = False
me_cube_001.use_remesh_preserve_attributes = False
me_cube_001.use_mirror_vertex_groups = False
me_cube_001.update()

# ---- objects
ob_cube_003 = bpy.data.objects.new('Cube.003', me_cube_000)
ob_cylinder_002 = bpy.data.objects.new('Cylinder.002', me_cylinder_002)
ob_cylinder_001 = bpy.data.objects.new('Cylinder.001', me_cylinder_001)
ob_cylinder = bpy.data.objects.new('Cylinder', me_cylinder)
ob_cube_002 = bpy.data.objects.new('Cube.002', me_cube_003)
ob_cube_001 = bpy.data.objects.new('Cube.001', me_cube_002)
ob_cube = bpy.data.objects.new('Cube', me_cube_001)

# ---- transforms, parenting, visibility, modifiers, constraints
ob_cube_003.location = (1.263, -0.08132, 3.145)
ob_cube_003.rotation_euler = (0.0, 1.318, 0.0)
ob_cube_003.scale = (0.7665, 0.7665, 0.7665)
ob_cube_003.lineart.crease_threshold = 0.0
ob_cylinder_002.location = (2.425, -0.1527, 2.014)
ob_cylinder_002.scale = (0.1164, 0.1164, -0.01167)
ob_cylinder_002.lineart.crease_threshold = 0.0
ob_cylinder_001.location = (2.425, -0.1527, 2.065)
ob_cylinder_001.scale = (0.09012, 0.09012, 0.0432)
ob_cylinder_001.lineart.crease_threshold = 0.0
ob_cylinder.location = (1.209, 1.265, 3.006)
ob_cylinder.rotation_euler = (4.035e-09, -0.2421, -3.317e-08)
ob_cylinder.scale = (0.2292, 0.2645, 0.8691)
ob_cylinder.lineart.crease_threshold = 0.0
ob_cube_002.location = (1.464, 0.1244, 2.222)
ob_cube_002.scale = (0.09303, 0.5168, 0.09303)
ob_cube_002.lineart.crease_threshold = 0.0
ob_cube_001.location = (1.263, -0.08132, 3.145)
ob_cube_001.rotation_euler = (0.0, 1.318, 0.0)
ob_cube_001.scale = (0.7665, 0.7665, 0.7665)
ob_cube_001.lineart.crease_threshold = 0.0
ob_cube.location = (0.0, 0.0, 0.0)
ob_cube.lineart.crease_threshold = 0.0

# ---- collection membership
col_collection_1.objects.link(ob_cube_003)
col_collection_1.objects.link(ob_cylinder_002)
col_collection_1.objects.link(ob_cylinder_001)
col_collection_1.objects.link(ob_cylinder)
col_collection_1.objects.link(ob_cube_002)
col_collection_1.objects.link(ob_cube_001)
col_collection_1.objects.link(ob_cube)

# ---- scene / render settings (as saved in the file)
scene.frame_start = 1; scene.frame_end = 250; scene.frame_set(25)
scene.render.engine = 'BLENDER_EEVEE_NEXT'
scene.render.resolution_percentage = 50
scene.render.dither_intensity = 0.0
scene.cycles.use_denoising = False
scene.cycles.samples = 128
scene.cycles.sampling_pattern = 'TABULATED_SOBOL'
scene.cycles.use_adaptive_sampling = False
scene.cycles.use_light_tree = False
scene.cycles.blur_glossy = 0.0
scene.cycles.sample_clamp_indirect = 0.0
scene.view_settings.view_transform = 'Standard'
bpy.context.view_layer.update()

# ---- added for rendering (the .blend has no active camera and no usable light): camera, sun
cam_auto = bpy.data.cameras.new('AutoCamera')
cam_auto.lens = 50.0
cam_auto.sensor_width = 36.0
cam_auto.clip_end = 1000.0
ob_auto_camera = bpy.data.objects.new('AutoCamera', cam_auto)
scene.collection.objects.link(ob_auto_camera)
ob_auto_camera.location = (10.2386, -7.47874, 8.98583)
ob_auto_camera.rotation_euler = (1.09748, -7.21219e-08, 0.694738)
scene.camera = ob_auto_camera
light_auto_sun = bpy.data.lights.new('AutoSun', 'SUN')
light_auto_sun.energy = 3.0
light_auto_sun.angle = 0.0523599
ob_auto_sun = bpy.data.objects.new('AutoSun', light_auto_sun)
scene.collection.objects.link(ob_auto_sun)
ob_auto_sun.rotation_euler = (0.872665, 0.174533, 0.523599)
bpy.context.view_layer.update()
